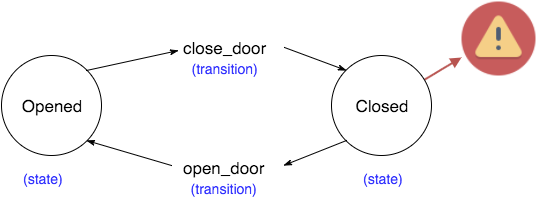

The diagram above was exported from draw.io. Its source (the exported page's mxGraphModel, read from the mxfile embedded in the PNG):
<mxGraphModel dx="954" dy="535" grid="1" gridSize="10" guides="1" tooltips="1" connect="1" arrows="1" fold="1" page="1" pageScale="1" pageWidth="826" pageHeight="1169" background="#ffffff" math="0" shadow="0">
  <root>
    <mxCell id="0" />
    <mxCell id="1" parent="0" />
    <mxCell id="7ee74504c0820650-4" style="edgeStyle=none;rounded=0;html=1;startArrow=none;startFill=0;endArrow=classicThin;endFill=1;jettySize=auto;orthogonalLoop=1;fontSize=17;entryX=-0.03;entryY=0.375;entryPerimeter=0;exitX=1;exitY=0;" edge="1" parent="1" source="7ee74504c0820650-2" target="7ee74504c0820650-5">
      <mxGeometry relative="1" as="geometry">
        <mxPoint x="360" y="90" as="targetPoint" />
      </mxGeometry>
    </mxCell>
    <mxCell id="7ee74504c0820650-2" value="Opened" style="ellipse;whiteSpace=wrap;html=1;fillColor=none;fontSize=17;align=center;" vertex="1" parent="1">
      <mxGeometry x="140" y="80" width="100" height="100" as="geometry" />
    </mxCell>
    <mxCell id="7ee74504c0820650-7" style="edgeStyle=none;rounded=0;html=1;startArrow=none;startFill=0;endArrow=classicThin;endFill=1;jettySize=auto;orthogonalLoop=1;fontSize=17;exitX=0;exitY=1;" edge="1" parent="1" source="7ee74504c0820650-3">
      <mxGeometry relative="1" as="geometry">
        <mxPoint x="422" y="190" as="targetPoint" />
      </mxGeometry>
    </mxCell>
    <mxCell id="7ee74504c0820650-14" style="edgeStyle=none;rounded=0;html=1;entryX=0;entryY=0.75;startArrow=none;startFill=0;endArrow=block;endFill=1;jettySize=auto;orthogonalLoop=1;fontSize=17;dashed=1;strokeWidth=2;plain-red" edge="1" parent="1" source="7ee74504c0820650-3" target="7ee74504c0820650-13">
      <mxGeometry relative="1" as="geometry" />
    </mxCell>
    <mxCell id="7ee74504c0820650-3" value="Closed" style="ellipse;whiteSpace=wrap;html=1;fillColor=none;fontSize=17;align=center;" vertex="1" parent="1">
      <mxGeometry x="470" y="80" width="100" height="100" as="geometry" />
    </mxCell>
    <mxCell id="7ee74504c0820650-9" style="edgeStyle=none;rounded=0;html=1;entryX=0;entryY=0;startArrow=none;startFill=0;endArrow=classicThin;endFill=1;jettySize=auto;orthogonalLoop=1;fontSize=17;exitX=1.03;exitY=0.3;exitPerimeter=0;" edge="1" parent="1" source="7ee74504c0820650-5" target="7ee74504c0820650-3">
      <mxGeometry relative="1" as="geometry" />
    </mxCell>
    <mxCell id="7ee74504c0820650-5" value="close_door&lt;br&gt;&lt;div style=&quot;text-align: center&quot;&gt;&lt;span style=&quot;font-size: 14px ; line-height: 1.2&quot;&gt;&lt;font color=&quot;#3333ff&quot;&gt;(transition)&lt;/font&gt;&lt;/span&gt;&lt;/div&gt;" style="text;html=1;resizable=0;points=[];autosize=1;align=left;verticalAlign=top;spacingTop=-4;fontSize=17;" vertex="1" parent="1">
      <mxGeometry x="320" y="60" width="100" height="40" as="geometry" />
    </mxCell>
    <mxCell id="7ee74504c0820650-8" style="edgeStyle=none;rounded=0;html=1;entryX=1;entryY=1;startArrow=none;startFill=0;endArrow=classicThin;endFill=1;jettySize=auto;orthogonalLoop=1;fontSize=17;" edge="1" parent="1" target="7ee74504c0820650-2">
      <mxGeometry relative="1" as="geometry">
        <mxPoint x="310" y="190" as="sourcePoint" />
      </mxGeometry>
    </mxCell>
    <mxCell id="7ee74504c0820650-6" value="open_door&lt;br&gt;&lt;div style=&quot;text-align: center&quot;&gt;&lt;span style=&quot;font-size: 14px ; line-height: 1.2&quot;&gt;&lt;font color=&quot;#3333ff&quot;&gt;(transition)&lt;/font&gt;&lt;/span&gt;&lt;/div&gt;" style="text;html=1;resizable=0;points=[];autosize=1;align=left;verticalAlign=top;spacingTop=-4;fontSize=17;" vertex="1" parent="1">
      <mxGeometry x="320" y="180" width="100" height="40" as="geometry" />
    </mxCell>
    <mxCell id="7ee74504c0820650-11" value="&lt;div style=&quot;text-align: center&quot;&gt;&lt;span style=&quot;font-size: 14px ; line-height: 1.2&quot;&gt;&lt;font color=&quot;#3333ff&quot;&gt;(state)&lt;/font&gt;&lt;/span&gt;&lt;/div&gt;" style="text;html=1;resizable=0;points=[];autosize=1;align=left;verticalAlign=top;spacingTop=-4;fontSize=17;" vertex="1" parent="1">
      <mxGeometry x="500" y="190" width="60" height="20" as="geometry" />
    </mxCell>
    <mxCell id="7ee74504c0820650-12" value="&lt;div style=&quot;text-align: center&quot;&gt;&lt;span style=&quot;font-size: 14px ; line-height: 1.2&quot;&gt;&lt;font color=&quot;#3333ff&quot;&gt;(state)&lt;/font&gt;&lt;/span&gt;&lt;/div&gt;" style="text;html=1;resizable=0;points=[];autosize=1;align=left;verticalAlign=top;spacingTop=-4;fontSize=17;" vertex="1" parent="1">
      <mxGeometry x="160" y="190" width="60" height="20" as="geometry" />
    </mxCell>
    <mxCell id="7ee74504c0820650-13" value="" style="shape=image;html=1;verticalAlign=top;verticalLabelPosition=bottom;labelBackgroundColor=#ffffff;imageAspect=0;aspect=fixed;image=https://cdn2.iconfinder.com/data/icons/circle-icons-1/64/caution-128.png;fillColor=none;fontSize=17;align=center;" vertex="1" parent="1">
      <mxGeometry x="600" y="26" width="74" height="74" as="geometry" />
    </mxCell>
  </root>
</mxGraphModel>